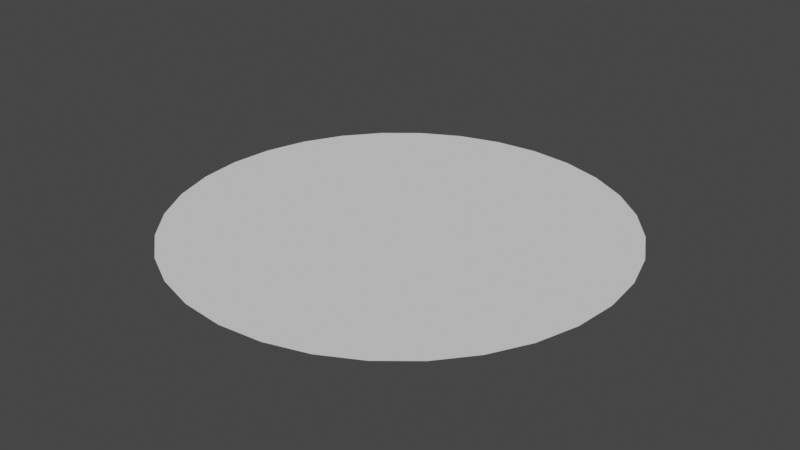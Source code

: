 # Source: frame.blend  (saved by Blender 3.6.11; exported with 4.5.12 LTS)
import bpy
from mathutils import Matrix  # noqa: F401  (used for matrix-valued properties, if any)

bpy.ops.wm.read_factory_settings(use_empty=True)
scene = bpy.context.scene
scene.name = 'Scene'

# ---- collections
col_collection = bpy.data.collections.new('Collection'); scene.collection.children.link(col_collection)

# ---- world
world_world = bpy.data.worlds.new('World'); scene.world = world_world
world_world.use_nodes = True; world_world.node_tree.nodes.clear()
_N = world_world.node_tree.nodes; _L = world_world.node_tree.links
n0 = _N.new('ShaderNodeOutputWorld'); n0.name = 'World Output'; n0.location = (300, 300)
n1 = _N.new('ShaderNodeBackground'); n1.name = 'Background'; n1.location = (10, 300)
n1.inputs[0].default_value = (0.05088, 0.05088, 0.05088, 1.0)
_L.new(n1.outputs[0], n0.inputs[0])
n0.is_active_output = True
world_world.color = (0.05088, 0.05088, 0.05088)
world_world.use_sun_shadow = False
world_world.sun_shadow_jitter_overblur = 0.0

# ---- meshes
me_cylinder = bpy.data.meshes.new('Cylinder')
me_cylinder.from_pydata([(0.0, 487.5, 0.5), (95.11, 478.1, 0.5), (186.6, 450.4, 0.5), (270.8, 405.3, 0.5), (344.7, 344.7, 0.5), (405.3, 270.8, 0.5), (450.4, 186.6, 0.5), (478.1, 95.11, 0.5), (487.5, 0.0, 0.5), (478.1, -95.11, 0.5), (450.4, -186.6, 0.5), (405.3, -270.8, 0.5), (344.7, -344.7, 0.5), (270.8, -405.3, 0.5), (186.6, -450.4, 0.5), (95.11, -478.1, 0.5), (0.0, -487.5, 0.5), (-95.11, -478.1, 0.5), (-186.6, -450.4, 0.5), (-270.8, -405.3, 0.5), (-344.7, -344.7, 0.5), (-405.3, -270.8, 0.5), (-450.4, -186.6, 0.5), (-478.1, -95.11, 0.5), (-487.5, 0.0, 0.5), (-478.1, 95.11, 0.5), (-450.4, 186.6, 0.5), (-405.3, 270.8, 0.5), (-344.7, 344.7, 0.5), (-270.8, 405.3, 0.5), (-186.6, 450.4, 0.5), (-95.11, 478.1, 0.5)], [], [(1, 0, 31, 30, 29, 28, 27, 26, 25, 24, 23, 22, 21, 20, 19, 18, 17, 16, 15, 14, 13, 12, 11, 10, 9, 8, 7, 6, 5, 4, 3, 2)])
_uv = me_cylinder.uv_layers.new(name='UVMap')
_uv.uv.foreach_set('vector', [0.5975, 0.9904, 0.5, 1.0, 0.4025, 0.9904, 0.3087, 0.9619, 0.2222, 0.9157, 0.1464, 0.8536, 0.08427, 0.7778, 0.03806, 0.6913, 0.009607, 0.5975, 0.0, 0.5, 0.009607, 0.4025, 0.03806, 0.3087, 0.08427, 0.2222, 0.1464, 0.1464, 0.2222, 0.08427, 0.3087, 0.03806, 0.4025, 0.009607, 0.5, 0.0, 0.5975, 0.009607, 0.6913, 0.03806, 0.7778, 0.08427, 0.8536, 0.1464, 0.9157, 0.2222, 0.9619, 0.3087, 0.9904, 0.4025, 1.0, 0.5, 0.9904, 0.5975, 0.9619, 0.6913, 0.9157, 0.7778, 0.8536, 0.8536, 0.7778, 0.9157, 0.6913, 0.9619])
me_cylinder.update()

# ---- objects
ob_cylinder = bpy.data.objects.new('Cylinder', me_cylinder)

# ---- transforms, parenting, visibility, modifiers, constraints
ob_cylinder.location = (0.0, 0.0, 0.0)

# ---- collection membership
col_collection.objects.link(ob_cylinder)

# ---- scene / render settings (as saved in the file)
scene.frame_start = 1; scene.frame_end = 250; scene.frame_set(1)
scene.render.engine = 'BLENDER_EEVEE_NEXT'
scene.cycles.sampling_pattern = 'TABULATED_SOBOL'
scene.view_settings.view_transform = 'Filmic'
bpy.context.view_layer.update()

# ---- added for rendering (the .blend has no active camera and no usable light): camera, sun
cam_auto = bpy.data.cameras.new('AutoCamera')
cam_auto.lens = 50.0
cam_auto.sensor_width = 36.0
cam_auto.clip_end = 22389.4
ob_auto_camera = bpy.data.objects.new('AutoCamera', cam_auto)
scene.collection.objects.link(ob_auto_camera)
ob_auto_camera.location = (1275.75, -1530.9, 1021.1)
ob_auto_camera.rotation_euler = (1.09748, -7.21219e-08, 0.694738)
scene.camera = ob_auto_camera
light_auto_sun = bpy.data.lights.new('AutoSun', 'SUN')
light_auto_sun.energy = 3.0
light_auto_sun.angle = 0.0523599
ob_auto_sun = bpy.data.objects.new('AutoSun', light_auto_sun)
scene.collection.objects.link(ob_auto_sun)
ob_auto_sun.rotation_euler = (0.872665, 0.174533, 0.523599)
bpy.context.view_layer.update()
